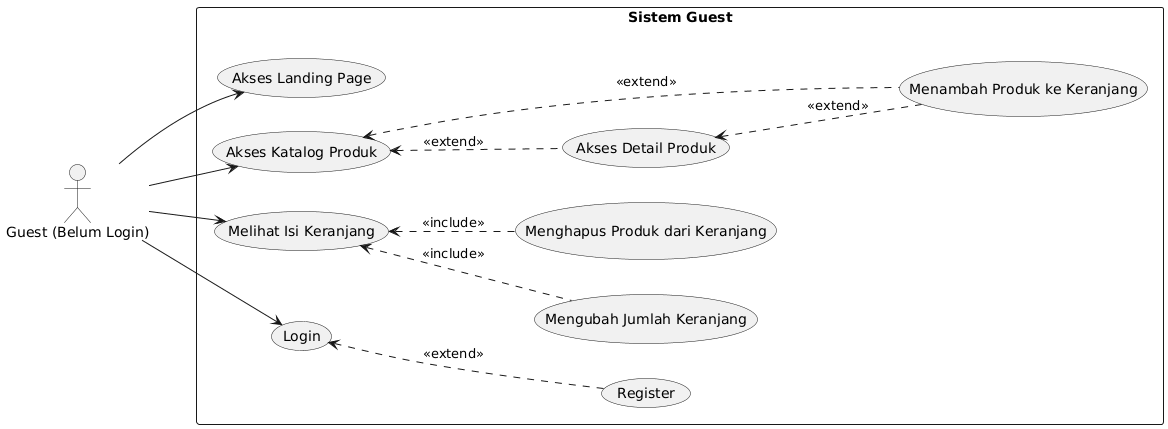

The diagram above was rendered by PlantUML. Its source (embedded in the PNG):
@startuml
left to right direction
skinparam packageStyle rectangle
skinparam backgroundColor white

actor "Guest (Belum Login)" as guest

rectangle "Sistem Guest" {
  usecase "Akses Landing Page" as G_Landing
  usecase "Akses Katalog Produk" as G_Katalog
  usecase "Akses Detail Produk" as G_Detail
  usecase "Melihat Isi Keranjang" as G_ViewCart
  usecase "Menambah Produk ke Keranjang" as G_AddCart
  usecase "Mengubah Jumlah Keranjang" as G_UpdateCart
  usecase "Menghapus Produk dari Keranjang" as G_DeleteCart
  usecase "Login" as G_Login
  usecase "Register" as G_Register

  G_Katalog <.. G_Detail : <<extend>>
  G_Katalog <.. G_AddCart : <<extend>>
  G_Detail <.. G_AddCart : <<extend>>
  G_ViewCart <.. G_UpdateCart : <<include>>
  G_ViewCart <.. G_DeleteCart : <<include>>
  G_Login <.. G_Register : <<extend>>
}

guest --> G_Landing
guest --> G_Katalog
guest --> G_ViewCart
guest --> G_Login

@enduml